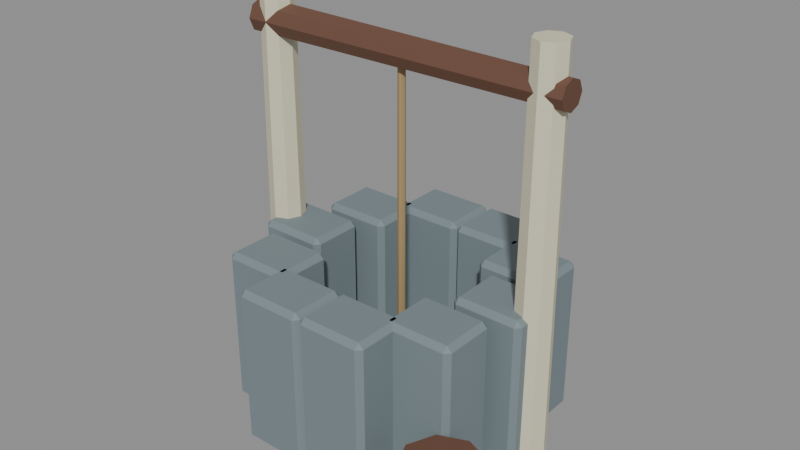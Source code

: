# Source: goblin_well.blend  (saved by Blender 4.5.90; exported with 4.5.12 LTS)
import bpy
from mathutils import Matrix  # noqa: F401  (used for matrix-valued properties, if any)

bpy.ops.wm.read_factory_settings(use_empty=True)
scene = bpy.context.scene
scene.name = 'Frontier Archipelago Workshop'

# ---- materials (node trees are filled in below, after node groups)
mat_stone_002 = bpy.data.materials.new('stone.002')
mat_stone_002.diffuse_color = (0.1845, 0.2346, 0.2542, 1.0)
mat_bone_002 = bpy.data.materials.new('bone.002')
mat_bone_002.diffuse_color = (0.6867, 0.6514, 0.4735, 1.0)
mat_wood_002 = bpy.data.materials.new('wood.002')
mat_wood_002.diffuse_color = (0.1384, 0.06301, 0.0382, 1.0)
mat_rope_002 = bpy.data.materials.new('rope.002')
mat_rope_002.diffuse_color = (0.3712, 0.2582, 0.1195, 1.0)

# ---- material node trees
mat_stone_002.use_nodes = True; mat_stone_002.node_tree.nodes.clear()
_N = mat_stone_002.node_tree.nodes; _L = mat_stone_002.node_tree.links
n0 = _N.new('ShaderNodeBsdfPrincipled'); n0.name = 'Principled BSDF'; n0.location = (-200, 100)
n0.inputs[0].default_value = (0.1845, 0.2346, 0.2542, 1.0)
n0.inputs[2].default_value = 0.72
n1 = _N.new('ShaderNodeOutputMaterial'); n1.name = 'Material Output'; n1.location = (200, 100)
_L.new(n0.outputs[0], n1.inputs[0])
n1.is_active_output = True
mat_bone_002.use_nodes = True; mat_bone_002.node_tree.nodes.clear()
_N = mat_bone_002.node_tree.nodes; _L = mat_bone_002.node_tree.links
n0 = _N.new('ShaderNodeBsdfPrincipled'); n0.name = 'Principled BSDF'; n0.location = (-200, 100)
n0.inputs[0].default_value = (0.6867, 0.6514, 0.4735, 1.0)
n0.inputs[2].default_value = 0.72
n1 = _N.new('ShaderNodeOutputMaterial'); n1.name = 'Material Output'; n1.location = (200, 100)
_L.new(n0.outputs[0], n1.inputs[0])
n1.is_active_output = True
mat_wood_002.use_nodes = True; mat_wood_002.node_tree.nodes.clear()
_N = mat_wood_002.node_tree.nodes; _L = mat_wood_002.node_tree.links
n0 = _N.new('ShaderNodeBsdfPrincipled'); n0.name = 'Principled BSDF'; n0.location = (-200, 100)
n0.inputs[0].default_value = (0.1384, 0.06301, 0.0382, 1.0)
n0.inputs[2].default_value = 0.72
n1 = _N.new('ShaderNodeOutputMaterial'); n1.name = 'Material Output'; n1.location = (200, 100)
_L.new(n0.outputs[0], n1.inputs[0])
n1.is_active_output = True
mat_rope_002.use_nodes = True; mat_rope_002.node_tree.nodes.clear()
_N = mat_rope_002.node_tree.nodes; _L = mat_rope_002.node_tree.links
n0 = _N.new('ShaderNodeBsdfPrincipled'); n0.name = 'Principled BSDF'; n0.location = (-200, 100)
n0.inputs[0].default_value = (0.3712, 0.2582, 0.1195, 1.0)
n0.inputs[2].default_value = 0.72
n1 = _N.new('ShaderNodeOutputMaterial'); n1.name = 'Material Output'; n1.location = (200, 100)
_L.new(n0.outputs[0], n1.inputs[0])
n1.is_active_output = True

# ---- meshes
me_cube_232 = bpy.data.meshes.new('Cube.232')
me_cube_232.from_pydata([(-0.145, -0.115, -0.38), (-0.145, -0.14, -0.355), (-0.17, -0.115, -0.355), (-0.145, -0.14, 0.355), (-0.145, -0.115, 0.38), (-0.17, -0.115, 0.355), (-0.145, 0.115, -0.38), (-0.17, 0.115, -0.355), (-0.145, 0.14, -0.355), (-0.145, 0.115, 0.38), (-0.145, 0.14, 0.355), (-0.17, 0.115, 0.355), (0.145, -0.115, -0.38), (0.17, -0.115, -0.355), (0.145, -0.14, -0.355), (0.145, -0.115, 0.38), (0.145, -0.14, 0.355), (0.17, -0.115, 0.355), (0.145, 0.115, -0.38), (0.145, 0.14, -0.355), (0.17, 0.115, -0.355), (0.145, 0.115, 0.38), (0.17, 0.115, 0.355), (0.145, 0.14, 0.355), (-0.25, 0.2083, -0.38), (-0.25, 0.1833, -0.355), (-0.275, 0.2083, -0.355), (-0.25, 0.1833, 0.355), (-0.25, 0.2083, 0.38), (-0.275, 0.2083, 0.355), (-0.25, 0.4383, -0.38), (-0.275, 0.4383, -0.355), (-0.25, 0.4633, -0.355), (-0.25, 0.4383, 0.38), (-0.25, 0.4633, 0.355), (-0.275, 0.4383, 0.355), (0.03996, 0.2083, -0.38), (0.06496, 0.2083, -0.355), (0.03996, 0.1833, -0.355), (0.03996, 0.2083, 0.38), (0.03996, 0.1833, 0.355), (0.06496, 0.2083, 0.355), (0.03996, 0.4383, -0.38), (0.03996, 0.4633, -0.355), (0.06496, 0.4383, -0.355), (0.03996, 0.4383, 0.38), (0.06496, 0.4383, 0.355), (0.03996, 0.4633, 0.355), (-0.525, 0.4081, -0.38), (-0.525, 0.3831, -0.355), (-0.55, 0.4081, -0.355), (-0.525, 0.3831, 0.355), (-0.525, 0.4081, 0.38), (-0.55, 0.4081, 0.355), (-0.525, 0.6381, -0.38), (-0.55, 0.6381, -0.355), (-0.525, 0.6631, -0.355), (-0.525, 0.6381, 0.38), (-0.525, 0.6631, 0.355), (-0.55, 0.6381, 0.355), (-0.235, 0.4081, -0.38), (-0.21, 0.4081, -0.355), (-0.235, 0.3831, -0.355), (-0.235, 0.4081, 0.38), (-0.235, 0.3831, 0.355), (-0.21, 0.4081, 0.355), (-0.235, 0.6381, -0.38), (-0.235, 0.6631, -0.355), (-0.21, 0.6381, -0.355), (-0.235, 0.6381, 0.38), (-0.21, 0.6381, 0.355), (-0.235, 0.6631, 0.355), (-0.865, 0.4081, -0.38), (-0.865, 0.3831, -0.355), (-0.89, 0.4081, -0.355), (-0.865, 0.3831, 0.355), (-0.865, 0.4081, 0.38), (-0.89, 0.4081, 0.355), (-0.865, 0.6381, -0.38), (-0.89, 0.6381, -0.355), (-0.865, 0.6631, -0.355), (-0.865, 0.6381, 0.38), (-0.865, 0.6631, 0.355), (-0.89, 0.6381, 0.355), (-0.575, 0.4081, -0.38), (-0.55, 0.4081, -0.355), (-0.575, 0.3831, -0.355), (-0.575, 0.4081, 0.38), (-0.575, 0.3831, 0.355), (-0.55, 0.4081, 0.355), (-0.575, 0.6381, -0.38), (-0.575, 0.6631, -0.355), (-0.55, 0.6381, -0.355), (-0.575, 0.6381, 0.38), (-0.55, 0.6381, 0.355), (-0.575, 0.6631, 0.355), (-1.14, 0.2083, -0.38), (-1.14, 0.1833, -0.355), (-1.165, 0.2083, -0.355), (-1.14, 0.1833, 0.355), (-1.14, 0.2083, 0.38), (-1.165, 0.2083, 0.355), (-1.14, 0.4383, -0.38), (-1.165, 0.4383, -0.355), (-1.14, 0.4633, -0.355), (-1.14, 0.4383, 0.38), (-1.14, 0.4633, 0.355), (-1.165, 0.4383, 0.355), (-0.85, 0.2083, -0.38), (-0.825, 0.2083, -0.355), (-0.85, 0.1833, -0.355), (-0.85, 0.2083, 0.38), (-0.85, 0.1833, 0.355), (-0.825, 0.2083, 0.355), (-0.85, 0.4383, -0.38), (-0.85, 0.4633, -0.355), (-0.825, 0.4383, -0.355), (-0.85, 0.4383, 0.38), (-0.825, 0.4383, 0.355), (-0.85, 0.4633, 0.355), (-1.245, -0.115, -0.38), (-1.245, -0.14, -0.355), (-1.27, -0.115, -0.355), (-1.245, -0.14, 0.355), (-1.245, -0.115, 0.38), (-1.27, -0.115, 0.355), (-1.245, 0.115, -0.38), (-1.27, 0.115, -0.355), (-1.245, 0.14, -0.355), (-1.245, 0.115, 0.38), (-1.245, 0.14, 0.355), (-1.27, 0.115, 0.355), (-0.955, -0.115, -0.38), (-0.93, -0.115, -0.355), (-0.955, -0.14, -0.355), (-0.955, -0.115, 0.38), (-0.955, -0.14, 0.355), (-0.93, -0.115, 0.355), (-0.955, 0.115, -0.38), (-0.955, 0.14, -0.355), (-0.93, 0.115, -0.355), (-0.955, 0.115, 0.38), (-0.93, 0.115, 0.355), (-0.955, 0.14, 0.355), (-1.14, -0.4383, -0.38), (-1.14, -0.4633, -0.355), (-1.165, -0.4383, -0.355), (-1.14, -0.4633, 0.355), (-1.14, -0.4383, 0.38), (-1.165, -0.4383, 0.355), (-1.14, -0.2083, -0.38), (-1.165, -0.2083, -0.355), (-1.14, -0.1833, -0.355), (-1.14, -0.2083, 0.38), (-1.14, -0.1833, 0.355), (-1.165, -0.2083, 0.355), (-0.85, -0.4383, -0.38), (-0.825, -0.4383, -0.355), (-0.85, -0.4633, -0.355), (-0.85, -0.4383, 0.38), (-0.85, -0.4633, 0.355), (-0.825, -0.4383, 0.355), (-0.85, -0.2083, -0.38), (-0.85, -0.1833, -0.355), (-0.825, -0.2083, -0.355), (-0.85, -0.2083, 0.38), (-0.825, -0.2083, 0.355), (-0.85, -0.1833, 0.355), (-0.865, -0.6381, -0.38), (-0.865, -0.6631, -0.355), (-0.89, -0.6381, -0.355), (-0.865, -0.6631, 0.355), (-0.865, -0.6381, 0.38), (-0.89, -0.6381, 0.355), (-0.865, -0.4081, -0.38), (-0.89, -0.4081, -0.355), (-0.865, -0.3831, -0.355), (-0.865, -0.4081, 0.38), (-0.865, -0.3831, 0.355), (-0.89, -0.4081, 0.355), (-0.575, -0.6381, -0.38), (-0.55, -0.6381, -0.355), (-0.575, -0.6631, -0.355), (-0.575, -0.6381, 0.38), (-0.575, -0.6631, 0.355), (-0.55, -0.6381, 0.355), (-0.575, -0.4081, -0.38), (-0.575, -0.3831, -0.355), (-0.55, -0.4081, -0.355), (-0.575, -0.4081, 0.38), (-0.55, -0.4081, 0.355), (-0.575, -0.3831, 0.355), (-0.525, -0.6381, -0.38), (-0.525, -0.6631, -0.355), (-0.55, -0.6381, -0.355), (-0.525, -0.6631, 0.355), (-0.525, -0.6381, 0.38), (-0.55, -0.6381, 0.355), (-0.525, -0.4081, -0.38), (-0.55, -0.4081, -0.355), (-0.525, -0.3831, -0.355), (-0.525, -0.4081, 0.38), (-0.525, -0.3831, 0.355), (-0.55, -0.4081, 0.355), (-0.235, -0.6381, -0.38), (-0.21, -0.6381, -0.355), (-0.235, -0.6631, -0.355), (-0.235, -0.6381, 0.38), (-0.235, -0.6631, 0.355), (-0.21, -0.6381, 0.355), (-0.235, -0.4081, -0.38), (-0.235, -0.3831, -0.355), (-0.21, -0.4081, -0.355), (-0.235, -0.4081, 0.38), (-0.21, -0.4081, 0.355), (-0.235, -0.3831, 0.355), (-0.25, -0.4383, -0.38), (-0.25, -0.4633, -0.355), (-0.275, -0.4383, -0.355), (-0.25, -0.4633, 0.355), (-0.25, -0.4383, 0.38), (-0.275, -0.4383, 0.355), (-0.25, -0.2083, -0.38), (-0.275, -0.2083, -0.355), (-0.25, -0.1833, -0.355), (-0.25, -0.2083, 0.38), (-0.25, -0.1833, 0.355), (-0.275, -0.2083, 0.355), (0.03996, -0.4383, -0.38), (0.06496, -0.4383, -0.355), (0.03996, -0.4633, -0.355), (0.03996, -0.4383, 0.38), (0.03996, -0.4633, 0.355), (0.06496, -0.4383, 0.355), (0.03996, -0.2083, -0.38), (0.03996, -0.1833, -0.355), (0.06496, -0.2083, -0.355), (0.03996, -0.2083, 0.38), (0.06496, -0.2083, 0.355), (0.03996, -0.1833, 0.355), (-1.25, -0.09, -0.38), (-1.25, -0.0765, 1.52), (-1.314, -0.06364, -0.38), (-1.304, -0.05409, 1.52), (-1.34, 1.359e-08, -0.38), (-1.326, 1.155e-08, 1.52), (-1.314, 0.06364, -0.38), (-1.304, 0.05409, 1.52), (-1.25, 0.09, -0.38), (-1.25, 0.0765, 1.52), (-1.186, 0.06364, -0.38), (-1.196, 0.05409, 1.52), (-1.16, -1.359e-08, -0.38), (-1.174, -1.155e-08, 1.52), (-1.186, -0.06364, -0.38), (-1.196, -0.05409, 1.52), (0.15, -0.09, -0.38), (0.15, -0.0765, 1.52), (0.08636, -0.06364, -0.38), (0.09591, -0.05409, 1.52), (0.06, 1.359e-08, -0.38), (0.0735, 1.155e-08, 1.52), (0.08636, 0.06364, -0.38), (0.09591, 0.05409, 1.52), (0.15, 0.09, -0.38), (0.15, 0.0765, 1.52), (0.2136, 0.06364, -0.38), (0.2041, 0.05409, 1.52), (0.24, -1.359e-08, -0.38), (0.2265, -1.155e-08, 1.52), (0.2136, -0.06364, -0.38), (0.2041, -0.05409, 1.52), (-1.35, -3.497e-08, 1.4), (0.25, 3.497e-08, 1.388), (-1.35, 0.05657, 1.377), (0.25, 0.04808, 1.368), (-1.35, 0.08, 1.32), (0.25, 0.068, 1.32), (-1.35, 0.05657, 1.263), (0.25, 0.04808, 1.272), (-1.35, -3.497e-08, 1.24), (0.25, 3.497e-08, 1.252), (-1.35, -0.05657, 1.263), (0.25, -0.04808, 1.272), (-1.35, -0.08, 1.32), (0.25, -0.068, 1.32), (-1.35, -0.05657, 1.377), (0.25, -0.04808, 1.368), (-0.55, -0.02, 0.02), (-0.55, -0.017, 1.32), (-0.5641, -0.01414, 0.02), (-0.562, -0.01202, 1.32), (-0.57, 3.02e-09, 0.02), (-0.567, 2.567e-09, 1.32), (-0.5641, 0.01414, 0.02), (-0.562, 0.01202, 1.32), (-0.55, 0.02, 0.02), (-0.55, 0.017, 1.32), (-0.5359, 0.01414, 0.02), (-0.538, 0.01202, 1.32), (-0.53, -3.02e-09, 0.02), (-0.533, -2.567e-09, 1.32), (-0.5359, -0.01414, 0.02), (-0.538, -0.01202, 1.32), (0.15, -0.45, -0.33), (0.15, -0.42, -0.03), (0.2561, -0.4939, -0.33), (0.2773, -0.4727, -0.03), (0.3, -0.6, -0.33), (0.33, -0.6, -0.03), (0.2561, -0.7061, -0.33), (0.2773, -0.7273, -0.03), (0.15, -0.75, -0.33), (0.15, -0.78, -0.03), (0.04393, -0.7061, -0.33), (0.02272, -0.7273, -0.03), (-2.98e-08, -0.6, -0.33), (-0.03, -0.6, -0.03), (0.04393, -0.4939, -0.33), (0.02272, -0.4727, -0.03)], [], [(0, 1, 2), (3, 4, 5), (6, 7, 8), (9, 10, 11), (12, 13, 14), (15, 16, 17), (18, 19, 20), (21, 22, 23), (6, 0, 2, 7), (1, 3, 5, 2), (4, 9, 11, 5), (10, 8, 7, 11), (18, 6, 8, 19), (9, 21, 23, 10), (22, 20, 19, 23), (12, 18, 20, 13), (21, 15, 17, 22), (16, 14, 13, 17), (0, 12, 14, 1), (15, 4, 3, 16), (6, 18, 12, 0), (2, 5, 11, 7), (14, 16, 3, 1), (21, 9, 4, 15), (8, 10, 23, 19), (20, 22, 17, 13), (24, 25, 26), (27, 28, 29), (30, 31, 32), (33, 34, 35), (36, 37, 38), (39, 40, 41), (42, 43, 44), (45, 46, 47), (30, 24, 26, 31), (25, 27, 29, 26), (28, 33, 35, 29), (34, 32, 31, 35), (42, 30, 32, 43), (33, 45, 47, 34), (46, 44, 43, 47), (36, 42, 44, 37), (45, 39, 41, 46), (40, 38, 37, 41), (24, 36, 38, 25), (39, 28, 27, 40), (30, 42, 36, 24), (26, 29, 35, 31), (38, 40, 27, 25), (45, 33, 28, 39), (32, 34, 47, 43), (44, 46, 41, 37), (48, 49, 50), (51, 52, 53), (54, 55, 56), (57, 58, 59), (60, 61, 62), (63, 64, 65), (66, 67, 68), (69, 70, 71), (54, 48, 50, 55), (49, 51, 53, 50), (52, 57, 59, 53), (58, 56, 55, 59), (66, 54, 56, 67), (57, 69, 71, 58), (70, 68, 67, 71), (60, 66, 68, 61), (69, 63, 65, 70), (64, 62, 61, 65), (48, 60, 62, 49), (63, 52, 51, 64), (54, 66, 60, 48), (50, 53, 59, 55), (62, 64, 51, 49), (69, 57, 52, 63), (56, 58, 71, 67), (68, 70, 65, 61), (72, 73, 74), (75, 76, 77), (78, 79, 80), (81, 82, 83), (84, 85, 86), (87, 88, 89), (90, 91, 92), (93, 94, 95), (78, 72, 74, 79), (73, 75, 77, 74), (76, 81, 83, 77), (82, 80, 79, 83), (90, 78, 80, 91), (81, 93, 95, 82), (94, 92, 91, 95), (84, 90, 92, 85), (93, 87, 89, 94), (88, 86, 85, 89), (72, 84, 86, 73), (87, 76, 75, 88), (78, 90, 84, 72), (74, 77, 83, 79), (86, 88, 75, 73), (93, 81, 76, 87), (80, 82, 95, 91), (92, 94, 89, 85), (96, 97, 98), (99, 100, 101), (102, 103, 104), (105, 106, 107), (108, 109, 110), (111, 112, 113), (114, 115, 116), (117, 118, 119), (102, 96, 98, 103), (97, 99, 101, 98), (100, 105, 107, 101), (106, 104, 103, 107), (114, 102, 104, 115), (105, 117, 119, 106), (118, 116, 115, 119), (108, 114, 116, 109), (117, 111, 113, 118), (112, 110, 109, 113), (96, 108, 110, 97), (111, 100, 99, 112), (102, 114, 108, 96), (98, 101, 107, 103), (110, 112, 99, 97), (117, 105, 100, 111), (104, 106, 119, 115), (116, 118, 113, 109), (120, 121, 122), (123, 124, 125), (126, 127, 128), (129, 130, 131), (132, 133, 134), (135, 136, 137), (138, 139, 140), (141, 142, 143), (126, 120, 122, 127), (121, 123, 125, 122), (124, 129, 131, 125), (130, 128, 127, 131), (138, 126, 128, 139), (129, 141, 143, 130), (142, 140, 139, 143), (132, 138, 140, 133), (141, 135, 137, 142), (136, 134, 133, 137), (120, 132, 134, 121), (135, 124, 123, 136), (126, 138, 132, 120), (122, 125, 131, 127), (134, 136, 123, 121), (141, 129, 124, 135), (128, 130, 143, 139), (140, 142, 137, 133), (144, 145, 146), (147, 148, 149), (150, 151, 152), (153, 154, 155), (156, 157, 158), (159, 160, 161), (162, 163, 164), (165, 166, 167), (150, 144, 146, 151), (145, 147, 149, 146), (148, 153, 155, 149), (154, 152, 151, 155), (162, 150, 152, 163), (153, 165, 167, 154), (166, 164, 163, 167), (156, 162, 164, 157), (165, 159, 161, 166), (160, 158, 157, 161), (144, 156, 158, 145), (159, 148, 147, 160), (150, 162, 156, 144), (146, 149, 155, 151), (158, 160, 147, 145), (165, 153, 148, 159), (152, 154, 167, 163), (164, 166, 161, 157), (168, 169, 170), (171, 172, 173), (174, 175, 176), (177, 178, 179), (180, 181, 182), (183, 184, 185), (186, 187, 188), (189, 190, 191), (174, 168, 170, 175), (169, 171, 173, 170), (172, 177, 179, 173), (178, 176, 175, 179), (186, 174, 176, 187), (177, 189, 191, 178), (190, 188, 187, 191), (180, 186, 188, 181), (189, 183, 185, 190), (184, 182, 181, 185), (168, 180, 182, 169), (183, 172, 171, 184), (174, 186, 180, 168), (170, 173, 179, 175), (182, 184, 171, 169), (189, 177, 172, 183), (176, 178, 191, 187), (188, 190, 185, 181), (192, 193, 194), (195, 196, 197), (198, 199, 200), (201, 202, 203), (204, 205, 206), (207, 208, 209), (210, 211, 212), (213, 214, 215), (198, 192, 194, 199), (193, 195, 197, 194), (196, 201, 203, 197), (202, 200, 199, 203), (210, 198, 200, 211), (201, 213, 215, 202), (214, 212, 211, 215), (204, 210, 212, 205), (213, 207, 209, 214), (208, 206, 205, 209), (192, 204, 206, 193), (207, 196, 195, 208), (198, 210, 204, 192), (194, 197, 203, 199), (206, 208, 195, 193), (213, 201, 196, 207), (200, 202, 215, 211), (212, 214, 209, 205), (216, 217, 218), (219, 220, 221), (222, 223, 224), (225, 226, 227), (228, 229, 230), (231, 232, 233), (234, 235, 236), (237, 238, 239), (222, 216, 218, 223), (217, 219, 221, 218), (220, 225, 227, 221), (226, 224, 223, 227), (234, 222, 224, 235), (225, 237, 239, 226), (238, 236, 235, 239), (228, 234, 236, 229), (237, 231, 233, 238), (232, 230, 229, 233), (216, 228, 230, 217), (231, 220, 219, 232), (222, 234, 228, 216), (218, 221, 227, 223), (230, 232, 219, 217), (237, 225, 220, 231), (224, 226, 239, 235), (236, 238, 233, 229), (240, 241, 243, 242), (242, 243, 245, 244), (244, 245, 247, 246), (246, 247, 249, 248), (248, 249, 251, 250), (250, 251, 253, 252), (243, 241, 255, 253, 251, 249, 247, 245), (252, 253, 255, 254), (254, 255, 241, 240), (240, 242, 244, 246, 248, 250, 252, 254), (256, 257, 259, 258), (258, 259, 261, 260), (260, 261, 263, 262), (262, 263, 265, 264), (264, 265, 267, 266), (266, 267, 269, 268), (259, 257, 271, 269, 267, 265, 263, 261), (268, 269, 271, 270), (270, 271, 257, 256), (256, 258, 260, 262, 264, 266, 268, 270), (272, 273, 275, 274), (274, 275, 277, 276), (276, 277, 279, 278), (278, 279, 281, 280), (280, 281, 283, 282), (282, 283, 285, 284), (275, 273, 287, 285, 283, 281, 279, 277), (284, 285, 287, 286), (286, 287, 273, 272), (272, 274, 276, 278, 280, 282, 284, 286), (288, 289, 291, 290), (290, 291, 293, 292), (292, 293, 295, 294), (294, 295, 297, 296), (296, 297, 299, 298), (298, 299, 301, 300), (291, 289, 303, 301, 299, 297, 295, 293), (300, 301, 303, 302), (302, 303, 289, 288), (288, 290, 292, 294, 296, 298, 300, 302), (304, 305, 307, 306), (306, 307, 309, 308), (308, 309, 311, 310), (310, 311, 313, 312), (312, 313, 315, 314), (314, 315, 317, 316), (307, 305, 319, 317, 315, 313, 311, 309), (316, 317, 319, 318), (318, 319, 305, 304), (304, 306, 308, 310, 312, 314, 316, 318)])
me_cube_232.polygons.foreach_set('material_index', [0, 0, 0, 0, 0, 0, 0, 0, 0, 0, 0, 0, 0, 0, 0, 0, 0, 0, 0, 0, 0, 0, 0, 0, 0, 0, 0, 0, 0, 0, 0, 0, 0, 0, 0, 0, 0, 0, 0, 0, 0, 0, 0, 0, 0, 0, 0, 0, 0, 0, 0, 0, 0, 0, 0, 0, 0, 0, 0, 0, 0, 0, 0, 0, 0, 0, 0, 0, 0, 0, 0, 0, 0, 0, 0, 0, 0, 0, 0, 0, 0, 0, 0, 0, 0, 0, 0, 0, 0, 0, 0, 0, 0, 0, 0, 0, 0, 0, 0, 0, 0, 0, 0, 0, 0, 0, 0, 0, 0, 0, 0, 0, 0, 0, 0, 0, 0, 0, 0, 0, 0, 0, 0, 0, 0, 0, 0, 0, 0, 0, 0, 0, 0, 0, 0, 0, 0, 0, 0, 0, 0, 0, 0, 0, 0, 0, 0, 0, 0, 0, 0, 0, 0, 0, 0, 0, 0, 0, 0, 0, 0, 0, 0, 0, 0, 0, 0, 0, 0, 0, 0, 0, 0, 0, 0, 0, 0, 0, 0, 0, 0, 0, 0, 0, 0, 0, 0, 0, 0, 0, 0, 0, 0, 0, 0, 0, 0, 0, 0, 0, 0, 0, 0, 0, 0, 0, 0, 0, 0, 0, 0, 0, 0, 0, 0, 0, 0, 0, 0, 0, 0, 0, 0, 0, 0, 0, 0, 0, 0, 0, 0, 0, 0, 0, 0, 0, 0, 0, 0, 0, 0, 0, 0, 0, 0, 0, 0, 0, 0, 0, 0, 0, 0, 0, 0, 0, 0, 0, 0, 0, 1, 1, 1, 1, 1, 1, 1, 1, 1, 1, 1, 1, 1, 1, 1, 1, 1, 1, 1, 1, 2, 2, 2, 2, 2, 2, 2, 2, 2, 2, 3, 3, 3, 3, 3, 3, 3, 3, 3, 3, 2, 2, 2, 2, 2, 2, 2, 2, 2, 2])
_uv = me_cube_232.uv_layers.new(name='UVMap')
_uv.uv.foreach_set('vector', [0.1434, 0.7277, 0.1434, 0.75, 0.125, 0.7277, 0.6168, 0.0, 0.625, 0.02232, 0.6168, 0.02232, 0.1434, 0.5223, 0.125, 0.5223, 0.1434, 0.5, 0.625, 0.2497, 0.6168, 0.2683, 0.6168, 0.2277, 0.3566, 0.7277, 0.3832, 0.7277, 0.382, 0.7676, 0.6411, 0.7328, 0.6168, 0.7684, 0.6168, 0.7277, 0.3566, 0.5223, 0.382, 0.4824, 0.3832, 0.5223, 0.6411, 0.5172, 0.6168, 0.5223, 0.6168, 0.4816, 0.1434, 0.5223, 0.1434, 0.7277, 0.125, 0.7277, 0.125, 0.5223, 0.3832, 0.0, 0.6168, 0.0, 0.6168, 0.02232, 0.3832, 0.02232, 0.625, 0.02232, 0.625, 0.2497, 0.6168, 0.2277, 0.6168, 0.02232, 0.6168, 0.2683, 0.3832, 0.2684, 0.3832, 0.2277, 0.6168, 0.2277, 0.3566, 0.5223, 0.1434, 0.5223, 0.1434, 0.5, 0.382, 0.4824, 0.625, 0.2497, 0.6411, 0.5172, 0.6168, 0.4816, 0.6168, 0.2683, 0.6168, 0.5223, 0.3832, 0.5223, 0.382, 0.4824, 0.6168, 0.4816, 0.3566, 0.7277, 0.3566, 0.5223, 0.3832, 0.5223, 0.3832, 0.7277, 0.6411, 0.5172, 0.6411, 0.7328, 0.6168, 0.7277, 0.6168, 0.5223, 0.6168, 0.7684, 0.382, 0.7676, 0.3832, 0.7277, 0.6168, 0.7277, 0.1434, 0.7277, 0.3566, 0.7277, 0.382, 0.7676, 0.1434, 0.75, 0.6411, 0.7328, 0.625, 0.9816, 0.6168, 0.9816, 0.6168, 0.7684, 0.1434, 0.5223, 0.3566, 0.5223, 0.3566, 0.7277, 0.1434, 0.7277, 0.3832, 0.02232, 0.6168, 0.02232, 0.6168, 0.2277, 0.3832, 0.2277, 0.382, 0.7676, 0.6168, 0.7684, 0.6168, 0.9816, 0.3832, 0.9816, 0.6411, 0.5172, 0.8566, 0.5223, 0.8566, 0.7277, 0.6411, 0.7328, 0.3832, 0.2684, 0.6168, 0.2683, 0.6168, 0.4816, 0.382, 0.4824, 0.3832, 0.5223, 0.6168, 0.5223, 0.6168, 0.7277, 0.3832, 0.7277, 0.1434, 0.7277, 0.1434, 0.75, 0.125, 0.7277, 0.6168, 0.0, 0.625, 0.02232, 0.6168, 0.02232, 0.1434, 0.5223, 0.125, 0.5223, 0.1434, 0.5, 0.625, 0.2497, 0.6168, 0.2683, 0.6168, 0.2277, 0.3566, 0.7277, 0.3832, 0.7277, 0.382, 0.7676, 0.6411, 0.7328, 0.6168, 0.7684, 0.6168, 0.7277, 0.3566, 0.5223, 0.382, 0.4824, 0.3832, 0.5223, 0.6411, 0.5172, 0.6168, 0.5223, 0.6168, 0.4816, 0.1434, 0.5223, 0.1434, 0.7277, 0.125, 0.7277, 0.125, 0.5223, 0.3832, 0.0, 0.6168, 0.0, 0.6168, 0.02232, 0.3832, 0.02232, 0.625, 0.02232, 0.625, 0.2497, 0.6168, 0.2277, 0.6168, 0.02232, 0.6168, 0.2683, 0.3832, 0.2684, 0.3832, 0.2277, 0.6168, 0.2277, 0.3566, 0.5223, 0.1434, 0.5223, 0.1434, 0.5, 0.382, 0.4824, 0.625, 0.2497, 0.6411, 0.5172, 0.6168, 0.4816, 0.6168, 0.2683, 0.6168, 0.5223, 0.3832, 0.5223, 0.382, 0.4824, 0.6168, 0.4816, 0.3566, 0.7277, 0.3566, 0.5223, 0.3832, 0.5223, 0.3832, 0.7277, 0.6411, 0.5172, 0.6411, 0.7328, 0.6168, 0.7277, 0.6168, 0.5223, 0.6168, 0.7684, 0.382, 0.7676, 0.3832, 0.7277, 0.6168, 0.7277, 0.1434, 0.7277, 0.3566, 0.7277, 0.382, 0.7676, 0.1434, 0.75, 0.6411, 0.7328, 0.625, 0.9816, 0.6168, 0.9816, 0.6168, 0.7684, 0.1434, 0.5223, 0.3566, 0.5223, 0.3566, 0.7277, 0.1434, 0.7277, 0.3832, 0.02232, 0.6168, 0.02232, 0.6168, 0.2277, 0.3832, 0.2277, 0.382, 0.7676, 0.6168, 0.7684, 0.6168, 0.9816, 0.3832, 0.9816, 0.6411, 0.5172, 0.8566, 0.5223, 0.8566, 0.7277, 0.6411, 0.7328, 0.3832, 0.2684, 0.6168, 0.2683, 0.6168, 0.4816, 0.382, 0.4824, 0.3832, 0.5223, 0.6168, 0.5223, 0.6168, 0.7277, 0.3832, 0.7277, 0.1434, 0.7277, 0.1434, 0.75, 0.125, 0.7277, 0.6168, 0.0, 0.625, 0.02232, 0.6168, 0.02232, 0.1434, 0.5223, 0.125, 0.5223, 0.1434, 0.5, 0.625, 0.2497, 0.6168, 0.2683, 0.6168, 0.2277, 0.3566, 0.7277, 0.3832, 0.7277, 0.382, 0.7676, 0.6411, 0.7328, 0.6168, 0.7684, 0.6168, 0.7277, 0.3566, 0.5223, 0.382, 0.4824, 0.3832, 0.5223, 0.6411, 0.5172, 0.6168, 0.5223, 0.6168, 0.4816, 0.1434, 0.5223, 0.1434, 0.7277, 0.125, 0.7277, 0.125, 0.5223, 0.3832, 0.0, 0.6168, 0.0, 0.6168, 0.02232, 0.3832, 0.02232, 0.625, 0.02232, 0.625, 0.2497, 0.6168, 0.2277, 0.6168, 0.02232, 0.6168, 0.2683, 0.3832, 0.2684, 0.3832, 0.2277, 0.6168, 0.2277, 0.3566, 0.5223, 0.1434, 0.5223, 0.1434, 0.5, 0.382, 0.4824, 0.625, 0.2497, 0.6411, 0.5172, 0.6168, 0.4816, 0.6168, 0.2683, 0.6168, 0.5223, 0.3832, 0.5223, 0.382, 0.4824, 0.6168, 0.4816, 0.3566, 0.7277, 0.3566, 0.5223, 0.3832, 0.5223, 0.3832, 0.7277, 0.6411, 0.5172, 0.6411, 0.7328, 0.6168, 0.7277, 0.6168, 0.5223, 0.6168, 0.7684, 0.382, 0.7676, 0.3832, 0.7277, 0.6168, 0.7277, 0.1434, 0.7277, 0.3566, 0.7277, 0.382, 0.7676, 0.1434, 0.75, 0.6411, 0.7328, 0.625, 0.9816, 0.6168, 0.9816, 0.6168, 0.7684, 0.1434, 0.5223, 0.3566, 0.5223, 0.3566, 0.7277, 0.1434, 0.7277, 0.3832, 0.02232, 0.6168, 0.02232, 0.6168, 0.2277, 0.3832, 0.2277, 0.382, 0.7676, 0.6168, 0.7684, 0.6168, 0.9816, 0.3832, 0.9816, 0.6411, 0.5172, 0.8566, 0.5223, 0.8566, 0.7277, 0.6411, 0.7328, 0.3832, 0.2684, 0.6168, 0.2683, 0.6168, 0.4816, 0.382, 0.4824, 0.3832, 0.5223, 0.6168, 0.5223, 0.6168, 0.7277, 0.3832, 0.7277, 0.1434, 0.7277, 0.1434, 0.75, 0.125, 0.7277, 0.6168, 0.0, 0.625, 0.02232, 0.6168, 0.02232, 0.1434, 0.5223, 0.125, 0.5223, 0.1434, 0.5, 0.625, 0.2497, 0.6168, 0.2683, 0.6168, 0.2277, 0.3566, 0.7277, 0.3832, 0.7277, 0.382, 0.7676, 0.6411, 0.7328, 0.6168, 0.7684, 0.6168, 0.7277, 0.3566, 0.5223, 0.382, 0.4824, 0.3832, 0.5223, 0.6411, 0.5172, 0.6168, 0.5223, 0.6168, 0.4816, 0.1434, 0.5223, 0.1434, 0.7277, 0.125, 0.7277, 0.125, 0.5223, 0.3832, 0.0, 0.6168, 0.0, 0.6168, 0.02232, 0.3832, 0.02232, 0.625, 0.02232, 0.625, 0.2497, 0.6168, 0.2277, 0.6168, 0.02232, 0.6168, 0.2683, 0.3832, 0.2684, 0.3832, 0.2277, 0.6168, 0.2277, 0.3566, 0.5223, 0.1434, 0.5223, 0.1434, 0.5, 0.382, 0.4824, 0.625, 0.2497, 0.6411, 0.5172, 0.6168, 0.4816, 0.6168, 0.2683, 0.6168, 0.5223, 0.3832, 0.5223, 0.382, 0.4824, 0.6168, 0.4816, 0.3566, 0.7277, 0.3566, 0.5223, 0.3832, 0.5223, 0.3832, 0.7277, 0.6411, 0.5172, 0.6411, 0.7328, 0.6168, 0.7277, 0.6168, 0.5223, 0.6168, 0.7684, 0.382, 0.7676, 0.3832, 0.7277, 0.6168, 0.7277, 0.1434, 0.7277, 0.3566, 0.7277, 0.382, 0.7676, 0.1434, 0.75, 0.6411, 0.7328, 0.625, 0.9816, 0.6168, 0.9816, 0.6168, 0.7684, 0.1434, 0.5223, 0.3566, 0.5223, 0.3566, 0.7277, 0.1434, 0.7277, 0.3832, 0.02232, 0.6168, 0.02232, 0.6168, 0.2277, 0.3832, 0.2277, 0.382, 0.7676, 0.6168, 0.7684, 0.6168, 0.9816, 0.3832, 0.9816, 0.6411, 0.5172, 0.8566, 0.5223, 0.8566, 0.7277, 0.6411, 0.7328, 0.3832, 0.2684, 0.6168, 0.2683, 0.6168, 0.4816, 0.382, 0.4824, 0.3832, 0.5223, 0.6168, 0.5223, 0.6168, 0.7277, 0.3832, 0.7277, 0.1434, 0.7277, 0.1434, 0.75, 0.125, 0.7277, 0.6168, 0.0, 0.625, 0.02232, 0.6168, 0.02232, 0.1434, 0.5223, 0.125, 0.5223, 0.1434, 0.5, 0.625, 0.2497, 0.6168, 0.2683, 0.6168, 0.2277, 0.3566, 0.7277, 0.3832, 0.7277, 0.382, 0.7676, 0.6411, 0.7328, 0.6168, 0.7684, 0.6168, 0.7277, 0.3566, 0.5223, 0.382, 0.4824, 0.3832, 0.5223, 0.6411, 0.5172, 0.6168, 0.5223, 0.6168, 0.4816, 0.1434, 0.5223, 0.1434, 0.7277, 0.125, 0.7277, 0.125, 0.5223, 0.3832, 0.0, 0.6168, 0.0, 0.6168, 0.02232, 0.3832, 0.02232, 0.625, 0.02232, 0.625, 0.2497, 0.6168, 0.2277, 0.6168, 0.02232, 0.6168, 0.2683, 0.3832, 0.2684, 0.3832, 0.2277, 0.6168, 0.2277, 0.3566, 0.5223, 0.1434, 0.5223, 0.1434, 0.5, 0.382, 0.4824, 0.625, 0.2497, 0.6411, 0.5172, 0.6168, 0.4816, 0.6168, 0.2683, 0.6168, 0.5223, 0.3832, 0.5223, 0.382, 0.4824, 0.6168, 0.4816, 0.3566, 0.7277, 0.3566, 0.5223, 0.3832, 0.5223, 0.3832, 0.7277, 0.6411, 0.5172, 0.6411, 0.7328, 0.6168, 0.7277, 0.6168, 0.5223, 0.6168, 0.7684, 0.382, 0.7676, 0.3832, 0.7277, 0.6168, 0.7277, 0.1434, 0.7277, 0.3566, 0.7277, 0.382, 0.7676, 0.1434, 0.75, 0.6411, 0.7328, 0.625, 0.9816, 0.6168, 0.9816, 0.6168, 0.7684, 0.1434, 0.5223, 0.3566, 0.5223, 0.3566, 0.7277, 0.1434, 0.7277, 0.3832, 0.02232, 0.6168, 0.02232, 0.6168, 0.2277, 0.3832, 0.2277, 0.382, 0.7676, 0.6168, 0.7684, 0.6168, 0.9816, 0.3832, 0.9816, 0.6411, 0.5172, 0.8566, 0.5223, 0.8566, 0.7277, 0.6411, 0.7328, 0.3832, 0.2684, 0.6168, 0.2683, 0.6168, 0.4816, 0.382, 0.4824, 0.3832, 0.5223, 0.6168, 0.5223, 0.6168, 0.7277, 0.3832, 0.7277, 0.1434, 0.7277, 0.1434, 0.75, 0.125, 0.7277, 0.6168, 0.0, 0.625, 0.02232, 0.6168, 0.02232, 0.1434, 0.5223, 0.125, 0.5223, 0.1434, 0.5, 0.625, 0.2497, 0.6168, 0.2683, 0.6168, 0.2277, 0.3566, 0.7277, 0.3832, 0.7277, 0.382, 0.7676, 0.6411, 0.7328, 0.6168, 0.7684, 0.6168, 0.7277, 0.3566, 0.5223, 0.382, 0.4824, 0.3832, 0.5223, 0.6411, 0.5172, 0.6168, 0.5223, 0.6168, 0.4816, 0.1434, 0.5223, 0.1434, 0.7277, 0.125, 0.7277, 0.125, 0.5223, 0.3832, 0.0, 0.6168, 0.0, 0.6168, 0.02232, 0.3832, 0.02232, 0.625, 0.02232, 0.625, 0.2497, 0.6168, 0.2277, 0.6168, 0.02232, 0.6168, 0.2683, 0.3832, 0.2684, 0.3832, 0.2277, 0.6168, 0.2277, 0.3566, 0.5223, 0.1434, 0.5223, 0.1434, 0.5, 0.382, 0.4824, 0.625, 0.2497, 0.6411, 0.5172, 0.6168, 0.4816, 0.6168, 0.2683, 0.6168, 0.5223, 0.3832, 0.5223, 0.382, 0.4824, 0.6168, 0.4816, 0.3566, 0.7277, 0.3566, 0.5223, 0.3832, 0.5223, 0.3832, 0.7277, 0.6411, 0.5172, 0.6411, 0.7328, 0.6168, 0.7277, 0.6168, 0.5223, 0.6168, 0.7684, 0.382, 0.7676, 0.3832, 0.7277, 0.6168, 0.7277, 0.1434, 0.7277, 0.3566, 0.7277, 0.382, 0.7676, 0.1434, 0.75, 0.6411, 0.7328, 0.625, 0.9816, 0.6168, 0.9816, 0.6168, 0.7684, 0.1434, 0.5223, 0.3566, 0.5223, 0.3566, 0.7277, 0.1434, 0.7277, 0.3832, 0.02232, 0.6168, 0.02232, 0.6168, 0.2277, 0.3832, 0.2277, 0.382, 0.7676, 0.6168, 0.7684, 0.6168, 0.9816, 0.3832, 0.9816, 0.6411, 0.5172, 0.8566, 0.5223, 0.8566, 0.7277, 0.6411, 0.7328, 0.3832, 0.2684, 0.6168, 0.2683, 0.6168, 0.4816, 0.382, 0.4824, 0.3832, 0.5223, 0.6168, 0.5223, 0.6168, 0.7277, 0.3832, 0.7277, 0.1434, 0.7277, 0.1434, 0.75, 0.125, 0.7277, 0.6168, 0.0, 0.625, 0.02232, 0.6168, 0.02232, 0.1434, 0.5223, 0.125, 0.5223, 0.1434, 0.5, 0.625, 0.2497, 0.6168, 0.2683, 0.6168, 0.2277, 0.3566, 0.7277, 0.3832, 0.7277, 0.382, 0.7676, 0.6411, 0.7328, 0.6168, 0.7684, 0.6168, 0.7277, 0.3566, 0.5223, 0.382, 0.4824, 0.3832, 0.5223, 0.6411, 0.5172, 0.6168, 0.5223, 0.6168, 0.4816, 0.1434, 0.5223, 0.1434, 0.7277, 0.125, 0.7277, 0.125, 0.5223, 0.3832, 0.0, 0.6168, 0.0, 0.6168, 0.02232, 0.3832, 0.02232, 0.625, 0.02232, 0.625, 0.2497, 0.6168, 0.2277, 0.6168, 0.02232, 0.6168, 0.2683, 0.3832, 0.2684, 0.3832, 0.2277, 0.6168, 0.2277, 0.3566, 0.5223, 0.1434, 0.5223, 0.1434, 0.5, 0.382, 0.4824, 0.625, 0.2497, 0.6411, 0.5172, 0.6168, 0.4816, 0.6168, 0.2683, 0.6168, 0.5223, 0.3832, 0.5223, 0.382, 0.4824, 0.6168, 0.4816, 0.3566, 0.7277, 0.3566, 0.5223, 0.3832, 0.5223, 0.3832, 0.7277, 0.6411, 0.5172, 0.6411, 0.7328, 0.6168, 0.7277, 0.6168, 0.5223, 0.6168, 0.7684, 0.382, 0.7676, 0.3832, 0.7277, 0.6168, 0.7277, 0.1434, 0.7277, 0.3566, 0.7277, 0.382, 0.7676, 0.1434, 0.75, 0.6411, 0.7328, 0.625, 0.9816, 0.6168, 0.9816, 0.6168, 0.7684, 0.1434, 0.5223, 0.3566, 0.5223, 0.3566, 0.7277, 0.1434, 0.7277, 0.3832, 0.02232, 0.6168, 0.02232, 0.6168, 0.2277, 0.3832, 0.2277, 0.382, 0.7676, 0.6168, 0.7684, 0.6168, 0.9816, 0.3832, 0.9816, 0.6411, 0.5172, 0.8566, 0.5223, 0.8566, 0.7277, 0.6411, 0.7328, 0.3832, 0.2684, 0.6168, 0.2683, 0.6168, 0.4816, 0.382, 0.4824, 0.3832, 0.5223, 0.6168, 0.5223, 0.6168, 0.7277, 0.3832, 0.7277, 0.1434, 0.7277, 0.1434, 0.75, 0.125, 0.7277, 0.6168, 0.0, 0.625, 0.02232, 0.6168, 0.02232, 0.1434, 0.5223, 0.125, 0.5223, 0.1434, 0.5, 0.625, 0.2497, 0.6168, 0.2683, 0.6168, 0.2277, 0.3566, 0.7277, 0.3832, 0.7277, 0.382, 0.7676, 0.6411, 0.7328, 0.6168, 0.7684, 0.6168, 0.7277, 0.3566, 0.5223, 0.382, 0.4824, 0.3832, 0.5223, 0.6411, 0.5172, 0.6168, 0.5223, 0.6168, 0.4816, 0.1434, 0.5223, 0.1434, 0.7277, 0.125, 0.7277, 0.125, 0.5223, 0.3832, 0.0, 0.6168, 0.0, 0.6168, 0.02232, 0.3832, 0.02232, 0.625, 0.02232, 0.625, 0.2497, 0.6168, 0.2277, 0.6168, 0.02232, 0.6168, 0.2683, 0.3832, 0.2684, 0.3832, 0.2277, 0.6168, 0.2277, 0.3566, 0.5223, 0.1434, 0.5223, 0.1434, 0.5, 0.382, 0.4824, 0.625, 0.2497, 0.6411, 0.5172, 0.6168, 0.4816, 0.6168, 0.2683, 0.6168, 0.5223, 0.3832, 0.5223, 0.382, 0.4824, 0.6168, 0.4816, 0.3566, 0.7277, 0.3566, 0.5223, 0.3832, 0.5223, 0.3832, 0.7277, 0.6411, 0.5172, 0.6411, 0.7328, 0.6168, 0.7277, 0.6168, 0.5223, 0.6168, 0.7684, 0.382, 0.7676, 0.3832, 0.7277, 0.6168, 0.7277, 0.1434, 0.7277, 0.3566, 0.7277, 0.382, 0.7676, 0.1434, 0.75, 0.6411, 0.7328, 0.625, 0.9816, 0.6168, 0.9816, 0.6168, 0.7684, 0.1434, 0.5223, 0.3566, 0.5223, 0.3566, 0.7277, 0.1434, 0.7277, 0.3832, 0.02232, 0.6168, 0.02232, 0.6168, 0.2277, 0.3832, 0.2277, 0.382, 0.7676, 0.6168, 0.7684, 0.6168, 0.9816, 0.3832, 0.9816, 0.6411, 0.5172, 0.8566, 0.5223, 0.8566, 0.7277, 0.6411, 0.7328, 0.3832, 0.2684, 0.6168, 0.2683, 0.6168, 0.4816, 0.382, 0.4824, 0.3832, 0.5223, 0.6168, 0.5223, 0.6168, 0.7277, 0.3832, 0.7277, 0.1434, 0.7277, 0.1434, 0.75, 0.125, 0.7277, 0.6168, 0.0, 0.625, 0.02232, 0.6168, 0.02232, 0.1434, 0.5223, 0.125, 0.5223, 0.1434, 0.5, 0.625, 0.2497, 0.6168, 0.2683, 0.6168, 0.2277, 0.3566, 0.7277, 0.3832, 0.7277, 0.382, 0.7676, 0.6411, 0.7328, 0.6168, 0.7684, 0.6168, 0.7277, 0.3566, 0.5223, 0.382, 0.4824, 0.3832, 0.5223, 0.6411, 0.5172, 0.6168, 0.5223, 0.6168, 0.4816, 0.1434, 0.5223, 0.1434, 0.7277, 0.125, 0.7277, 0.125, 0.5223, 0.3832, 0.0, 0.6168, 0.0, 0.6168, 0.02232, 0.3832, 0.02232, 0.625, 0.02232, 0.625, 0.2497, 0.6168, 0.2277, 0.6168, 0.02232, 0.6168, 0.2683, 0.3832, 0.2684, 0.3832, 0.2277, 0.6168, 0.2277, 0.3566, 0.5223, 0.1434, 0.5223, 0.1434, 0.5, 0.382, 0.4824, 0.625, 0.2497, 0.6411, 0.5172, 0.6168, 0.4816, 0.6168, 0.2683, 0.6168, 0.5223, 0.3832, 0.5223, 0.382, 0.4824, 0.6168, 0.4816, 0.3566, 0.7277, 0.3566, 0.5223, 0.3832, 0.5223, 0.3832, 0.7277, 0.6411, 0.5172, 0.6411, 0.7328, 0.6168, 0.7277, 0.6168, 0.5223, 0.6168, 0.7684, 0.382, 0.7676, 0.3832, 0.7277, 0.6168, 0.7277, 0.1434, 0.7277, 0.3566, 0.7277, 0.382, 0.7676, 0.1434, 0.75, 0.6411, 0.7328, 0.625, 0.9816, 0.6168, 0.9816, 0.6168, 0.7684, 0.1434, 0.5223, 0.3566, 0.5223, 0.3566, 0.7277, 0.1434, 0.7277, 0.3832, 0.02232, 0.6168, 0.02232, 0.6168, 0.2277, 0.3832, 0.2277, 0.382, 0.7676, 0.6168, 0.7684, 0.6168, 0.9816, 0.3832, 0.9816, 0.6411, 0.5172, 0.8566, 0.5223, 0.8566, 0.7277, 0.6411, 0.7328, 0.3832, 0.2684, 0.6168, 0.2683, 0.6168, 0.4816, 0.382, 0.4824, 0.3832, 0.5223, 0.6168, 0.5223, 0.6168, 0.7277, 0.3832, 0.7277, 0.1434, 0.7277, 0.1434, 0.75, 0.125, 0.7277, 0.6168, 0.0, 0.625, 0.02232, 0.6168, 0.02232, 0.1434, 0.5223, 0.125, 0.5223, 0.1434, 0.5, 0.625, 0.2497, 0.6168, 0.2683, 0.6168, 0.2277, 0.3566, 0.7277, 0.3832, 0.7277, 0.382, 0.7676, 0.6411, 0.7328, 0.6168, 0.7684, 0.6168, 0.7277, 0.3566, 0.5223, 0.382, 0.4824, 0.3832, 0.5223, 0.6411, 0.5172, 0.6168, 0.5223, 0.6168, 0.4816, 0.1434, 0.5223, 0.1434, 0.7277, 0.125, 0.7277, 0.125, 0.5223, 0.3832, 0.0, 0.6168, 0.0, 0.6168, 0.02232, 0.3832, 0.02232, 0.625, 0.02232, 0.625, 0.2497, 0.6168, 0.2277, 0.6168, 0.02232, 0.6168, 0.2683, 0.3832, 0.2684, 0.3832, 0.2277, 0.6168, 0.2277, 0.3566, 0.5223, 0.1434, 0.5223, 0.1434, 0.5, 0.382, 0.4824, 0.625, 0.2497, 0.6411, 0.5172, 0.6168, 0.4816, 0.6168, 0.2683, 0.6168, 0.5223, 0.3832, 0.5223, 0.382, 0.4824, 0.6168, 0.4816, 0.3566, 0.7277, 0.3566, 0.5223, 0.3832, 0.5223, 0.3832, 0.7277, 0.6411, 0.5172, 0.6411, 0.7328, 0.6168, 0.7277, 0.6168, 0.5223, 0.6168, 0.7684, 0.382, 0.7676, 0.3832, 0.7277, 0.6168, 0.7277, 0.1434, 0.7277, 0.3566, 0.7277, 0.382, 0.7676, 0.1434, 0.75, 0.6411, 0.7328, 0.625, 0.9816, 0.6168, 0.9816, 0.6168, 0.7684, 0.1434, 0.5223, 0.3566, 0.5223, 0.3566, 0.7277, 0.1434, 0.7277, 0.3832, 0.02232, 0.6168, 0.02232, 0.6168, 0.2277, 0.3832, 0.2277, 0.382, 0.7676, 0.6168, 0.7684, 0.6168, 0.9816, 0.3832, 0.9816, 0.6411, 0.5172, 0.8566, 0.5223, 0.8566, 0.7277, 0.6411, 0.7328, 0.3832, 0.2684, 0.6168, 0.2683, 0.6168, 0.4816, 0.382, 0.4824, 0.3832, 0.5223, 0.6168, 0.5223, 0.6168, 0.7277, 0.3832, 0.7277, 1.0, 0.5, 1.0, 1.0, 0.875, 1.0, 0.875, 0.5, 0.875, 0.5, 0.875, 1.0, 0.75, 1.0, 0.75, 0.5, 0.75, 0.5, 0.75, 1.0, 0.625, 1.0, 0.625, 0.5, 0.625, 0.5, 0.625, 1.0, 0.5, 1.0, 0.5, 0.5, 0.5, 0.5, 0.5, 1.0, 0.375, 1.0, 0.375, 0.5, 0.375, 0.5, 0.375, 1.0, 0.25, 1.0, 0.25, 0.5, 0.4197, 0.4197, 0.25, 0.49, 0.08029, 0.4197, 0.01, 0.25, 0.08029, 0.08029, 0.25, 0.01, 0.4197, 0.08029, 0.49, 0.25, 0.25, 0.5, 0.25, 1.0, 0.125, 1.0, 0.125, 0.5, 0.125, 0.5, 0.125, 1.0, 0.0, 1.0, 0.0, 0.5, 0.75, 0.49, 0.9197, 0.4197, 0.99, 0.25, 0.9197, 0.08029, 0.75, 0.01, 0.5803, 0.08029, 0.51, 0.25, 0.5803, 0.4197, 1.0, 0.5, 1.0, 1.0, 0.875, 1.0, 0.875, 0.5, 0.875, 0.5, 0.875, 1.0, 0.75, 1.0, 0.75, 0.5, 0.75, 0.5, 0.75, 1.0, 0.625, 1.0, 0.625, 0.5, 0.625, 0.5, 0.625, 1.0, 0.5, 1.0, 0.5, 0.5, 0.5, 0.5, 0.5, 1.0, 0.375, 1.0, 0.375, 0.5, 0.375, 0.5, 0.375, 1.0, 0.25, 1.0, 0.25, 0.5, 0.4197, 0.4197, 0.25, 0.49, 0.08029, 0.4197, 0.01, 0.25, 0.08029, 0.08029, 0.25, 0.01, 0.4197, 0.08029, 0.49, 0.25, 0.25, 0.5, 0.25, 1.0, 0.125, 1.0, 0.125, 0.5, 0.125, 0.5, 0.125, 1.0, 0.0, 1.0, 0.0, 0.5, 0.75, 0.49, 0.9197, 0.4197, 0.99, 0.25, 0.9197, 0.08029, 0.75, 0.01, 0.5803, 0.08029, 0.51, 0.25, 0.5803, 0.4197, 1.0, 0.5, 1.0, 1.0, 0.875, 1.0, 0.875, 0.5, 0.875, 0.5, 0.875, 1.0, 0.75, 1.0, 0.75, 0.5, 0.75, 0.5, 0.75, 1.0, 0.625, 1.0, 0.625, 0.5, 0.625, 0.5, 0.625, 1.0, 0.5, 1.0, 0.5, 0.5, 0.5, 0.5, 0.5, 1.0, 0.375, 1.0, 0.375, 0.5, 0.375, 0.5, 0.375, 1.0, 0.25, 1.0, 0.25, 0.5, 0.4197, 0.4197, 0.25, 0.49, 0.08029, 0.4197, 0.01, 0.25, 0.08029, 0.08029, 0.25, 0.01, 0.4197, 0.08029, 0.49, 0.25, 0.25, 0.5, 0.25, 1.0, 0.125, 1.0, 0.125, 0.5, 0.125, 0.5, 0.125, 1.0, 0.0, 1.0, 0.0, 0.5, 0.75, 0.49, 0.9197, 0.4197, 0.99, 0.25, 0.9197, 0.08029, 0.75, 0.01, 0.5803, 0.08029, 0.51, 0.25, 0.5803, 0.4197, 1.0, 0.5, 1.0, 1.0, 0.875, 1.0, 0.875, 0.5, 0.875, 0.5, 0.875, 1.0, 0.75, 1.0, 0.75, 0.5, 0.75, 0.5, 0.75, 1.0, 0.625, 1.0, 0.625, 0.5, 0.625, 0.5, 0.625, 1.0, 0.5, 1.0, 0.5, 0.5, 0.5, 0.5, 0.5, 1.0, 0.375, 1.0, 0.375, 0.5, 0.375, 0.5, 0.375, 1.0, 0.25, 1.0, 0.25, 0.5, 0.4197, 0.4197, 0.25, 0.49, 0.08029, 0.4197, 0.01, 0.25, 0.08029, 0.08029, 0.25, 0.01, 0.4197, 0.08029, 0.49, 0.25, 0.25, 0.5, 0.25, 1.0, 0.125, 1.0, 0.125, 0.5, 0.125, 0.5, 0.125, 1.0, 0.0, 1.0, 0.0, 0.5, 0.75, 0.49, 0.9197, 0.4197, 0.99, 0.25, 0.9197, 0.08029, 0.75, 0.01, 0.5803, 0.08029, 0.51, 0.25, 0.5803, 0.4197, 1.0, 0.5, 1.0, 1.0, 0.875, 1.0, 0.875, 0.5, 0.875, 0.5, 0.875, 1.0, 0.75, 1.0, 0.75, 0.5, 0.75, 0.5, 0.75, 1.0, 0.625, 1.0, 0.625, 0.5, 0.625, 0.5, 0.625, 1.0, 0.5, 1.0, 0.5, 0.5, 0.5, 0.5, 0.5, 1.0, 0.375, 1.0, 0.375, 0.5, 0.375, 0.5, 0.375, 1.0, 0.25, 1.0, 0.25, 0.5, 0.4197, 0.4197, 0.25, 0.49, 0.08029, 0.4197, 0.01, 0.25, 0.08029, 0.08029, 0.25, 0.01, 0.4197, 0.08029, 0.49, 0.25, 0.25, 0.5, 0.25, 1.0, 0.125, 1.0, 0.125, 0.5, 0.125, 0.5, 0.125, 1.0, 0.0, 1.0, 0.0, 0.5, 0.75, 0.49, 0.9197, 0.4197, 0.99, 0.25, 0.9197, 0.08029, 0.75, 0.01, 0.5803, 0.08029, 0.51, 0.25, 0.5803, 0.4197])
me_cube_232.materials.append(mat_stone_002)
me_cube_232.materials.append(mat_bone_002)
me_cube_232.materials.append(mat_wood_002)
me_cube_232.materials.append(mat_rope_002)
me_cube_232.update()

# ---- objects
ob_geometry = bpy.data.objects.new('Geometry', me_cube_232)

# ---- transforms, parenting, visibility, modifiers, constraints
ob_geometry.location = (0.55, 0.0, 0.38)

# ---- collection membership
scene.collection.objects.link(ob_geometry)

# ---- scene / render settings (as saved in the file)
scene.frame_start = 1; scene.frame_end = 25; scene.frame_set(1)
scene.render.engine = 'BLENDER_EEVEE_NEXT'
scene.render.image_settings.exr_codec = 'NONE'
scene.render.simplify_subdivision_render = 0
scene.render.simplify_child_particles_render = 0.0
scene.eevee.use_volume_custom_range = False
scene.eevee.use_fast_gi = False
scene.eevee.use_shadows = False
scene.view_settings.white_balance_temperature = 0.0
scene.view_settings.white_balance_tint = 0.0
scene.view_settings.white_balance_whitepoint = (2.97, 0.5193, -0.0414)
bpy.context.view_layer.update()

# ---- added for rendering (the .blend has no active camera and no usable light): camera, sun + grey world if the file has none
cam_auto = bpy.data.cameras.new('AutoCamera')
cam_auto.lens = 50.0
cam_auto.sensor_width = 36.0
cam_auto.clip_end = 1000.0
ob_auto_camera = bpy.data.objects.new('AutoCamera', cam_auto)
scene.collection.objects.link(ob_auto_camera)
ob_auto_camera.location = (2.73983, -3.29826, 3.10986)
ob_auto_camera.rotation_euler = (1.09748, -7.21219e-08, 0.694738)
scene.camera = ob_auto_camera
light_auto_sun = bpy.data.lights.new('AutoSun', 'SUN')
light_auto_sun.energy = 3.0
light_auto_sun.angle = 0.0523599
ob_auto_sun = bpy.data.objects.new('AutoSun', light_auto_sun)
scene.collection.objects.link(ob_auto_sun)
ob_auto_sun.rotation_euler = (0.872665, 0.174533, 0.523599)
if scene.world is None:
    world_auto = bpy.data.worlds.new('AutoWorld')
    world_auto.color = (0.3, 0.3, 0.3)
    scene.world = world_auto
bpy.context.view_layer.update()
